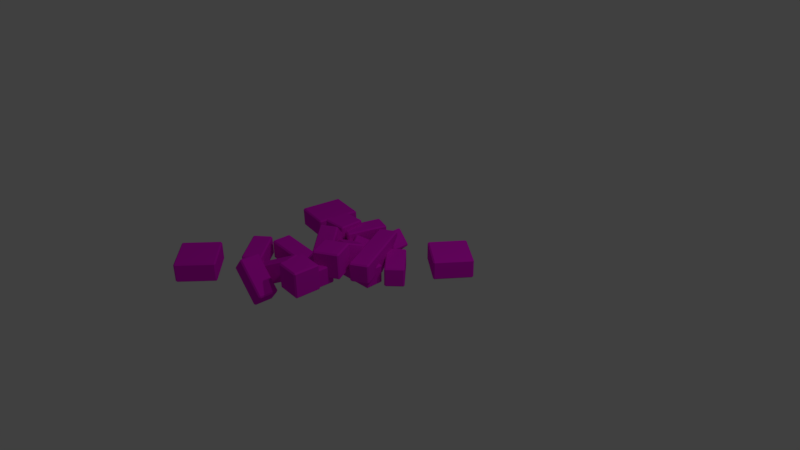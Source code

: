 # Source: dead.blend  (saved by Blender 2.79.0; exported with 4.5.12 LTS)
import bpy
from mathutils import Matrix  # noqa: F401  (used for matrix-valued properties, if any)

bpy.ops.wm.read_factory_settings(use_empty=True)
scene = bpy.context.scene
scene.name = 'Scene'

# ---- collections
col_collection_1 = bpy.data.collections.new('Collection 1'); scene.collection.children.link(col_collection_1)

# ---- materials (node trees are filled in below, after node groups)
mat_material_007 = bpy.data.materials.new('Material.007')
mat_material_007.alpha_threshold = 0.0
mat_material_007.use_transparent_shadow = False
mat_material_007.diffuse_color = (0.8, 0.008331, 0.6914, 1.0)
mat_material_007.roughness = 0.5
mat_material_007.line_color = (0.0, 0.0, 0.0, 1.0)

# ---- material node trees

# ---- world
world_world = bpy.data.worlds.new('World'); scene.world = world_world
world_world.color = (0.05088, 0.05088, 0.05088)
world_world.use_sun_shadow = False
world_world.sun_shadow_jitter_overblur = 0.0
world_world.cycles.sampling_method = 'MANUAL'

# ---- cameras
cam_camera = bpy.data.cameras.new('Camera')
cam_camera.clip_end = 100.0
cam_camera.lens = 35.0
cam_camera.sensor_width = 32.0
cam_camera.sensor_height = 18.0
cam_camera.ortho_scale = 7.314
cam_camera.dof.focus_distance = 0.0
cam_camera.dof.aperture_fstop = 128.0
cam_camera_001 = bpy.data.cameras.new('Camera.001')
cam_camera_001.clip_end = 100.0
cam_camera_001.lens = 35.0
cam_camera_001.sensor_width = 32.0
cam_camera_001.sensor_height = 18.0
cam_camera_001.ortho_scale = 7.314
cam_camera_001.dof.focus_distance = 0.0
cam_camera_001.dof.aperture_fstop = 128.0

# ---- lights
light_lamp = bpy.data.lights.new('Lamp', 'POINT')
light_lamp.transmission_factor = 0.0
light_lamp.cutoff_distance = 30.0
light_lamp.energy = 100.0
light_lamp.shadow_buffer_clip_start = 1.001
light_lamp.shadow_soft_size = 0.1
light_lamp.shadow_maximum_resolution = 0.006
light_lamp.use_absolute_resolution = True
light_lamp_001 = bpy.data.lights.new('Lamp.001', 'POINT')
light_lamp_001.transmission_factor = 0.0
light_lamp_001.cutoff_distance = 30.0
light_lamp_001.energy = 100.0
light_lamp_001.shadow_buffer_clip_start = 1.001
light_lamp_001.shadow_soft_size = 0.1
light_lamp_001.shadow_maximum_resolution = 0.006
light_lamp_001.use_absolute_resolution = True

# ---- meshes
me_cube_006 = bpy.data.meshes.new('Cube.006')
me_cube_006.from_pydata([(1.0, 0.9, -0.9), (0.9, 0.9, -1.0), (0.9, 1.0, -0.9), (1.0, -0.9, -0.9), (0.9, -1.0, -0.9), (0.9, -0.9, -1.0), (-0.9, -1.0, -0.9), (-1.0, -0.9, -0.9), (-0.9, -0.9, -1.0), (-0.9, 1.0, -0.9), (-0.9, 0.9, -1.0), (-1.0, 0.9, -0.9), (0.9, 1.0, 0.9), (0.9, 0.9, 1.0), (1.0, 0.9, 0.9), (0.9, -1.0, 0.9), (1.0, -0.9, 0.9), (0.9, -0.9, 1.0), (-1.0, -0.9, 0.9), (-0.9, -1.0, 0.9), (-0.9, -0.9, 1.0), (-1.0, 0.9, 0.9), (-0.9, 0.9, 1.0), (-0.9, 1.0, 0.9), (1.2, -0.2774, -0.8119), (1.234, -0.2211, -0.937), (1.224, -0.1384, -0.8227), (1.863, -1.345, -1.11), (1.99, -1.371, -1.168), (1.897, -1.289, -1.236), (4.01, 0.1384, -2.077), (4.034, 0.2774, -2.088), (3.918, 0.2211, -2.145), (3.244, 1.371, -1.733), (3.255, 1.289, -1.847), (3.371, 1.345, -1.79), (1.754, -0.1384, 0.3552), (1.847, -0.2211, 0.4233), (1.73, -0.2774, 0.366), (2.52, -1.371, 0.01036), (2.393, -1.345, 0.06741), (2.51, -1.289, 0.1247), (4.565, 0.2774, -0.9103), (4.541, 0.1384, -0.8995), (4.53, 0.2211, -0.7852), (3.901, 1.345, -0.6117), (3.867, 1.289, -0.4866), (3.775, 1.371, -0.5546), (4.483, 2.495, -0.3089), (4.474, 2.495, -0.4501), (4.408, 2.595, -0.3751), (4.483, 1.203, -0.3089), (4.408, 1.103, -0.3751), (4.474, 1.203, -0.4501), (2.212, 1.103, -2.315), (2.137, 1.203, -2.381), (2.278, 1.203, -2.39), (2.212, 2.595, -2.315), (2.278, 2.495, -2.39), (2.137, 2.495, -2.381), (3.552, 2.595, 0.5929), (3.486, 2.495, 0.6678), (3.627, 2.495, 0.6591), (3.552, 1.103, 0.5929), (3.627, 1.203, 0.6591), (3.486, 1.203, 0.6678), (1.282, 1.203, -1.413), (1.357, 1.103, -1.347), (1.291, 1.203, -1.272), (1.282, 2.495, -1.413), (1.291, 2.495, -1.272), (1.357, 2.595, -1.347), (9.864, 3.94, -1.507), (9.784, 4.001, -1.607), (9.845, 4.08, -1.507), (8.164, 1.707, -1.507), (8.024, 1.688, -1.507), (8.085, 1.767, -1.607), (5.584, 3.544, -1.507), (5.565, 3.685, -1.507), (5.645, 3.624, -1.607), (7.405, 5.937, -1.507), (7.344, 5.857, -1.607), (7.264, 5.918, -1.507), (9.845, 4.08, -0.2152), (9.784, 4.001, -0.1152), (9.864, 3.94, -0.2152), (8.024, 1.688, -0.2152), (8.164, 1.707, -0.2152), (8.085, 1.767, -0.1152), (5.565, 3.685, -0.2152), (5.584, 3.544, -0.2152), (5.645, 3.624, -0.1152), (7.264, 5.918, -0.2152), (7.344, 5.857, -0.1152), (7.405, 5.937, -0.2152), (7.356, -0.6872, -1.507), (7.286, -0.6154, -1.607), (7.358, -0.5458, -1.507), (6.428, -1.586, -1.507), (6.287, -1.584, -1.507), (6.359, -1.515, -1.607), (4.222, 0.5458, -1.507), (4.225, 0.6872, -1.507), (4.294, 0.6154, -1.607), (5.293, 1.584, -1.507), (5.222, 1.515, -1.607), (5.152, 1.586, -1.507), (7.358, -0.5458, -0.2152), (7.286, -0.6154, -0.1152), (7.356, -0.6872, -0.2152), (6.287, -1.584, -0.2152), (6.428, -1.586, -0.2152), (6.359, -1.515, -0.1152), (4.225, 0.6872, -0.2152), (4.222, 0.5458, -0.2152), (4.294, 0.6154, -0.1152), (5.152, 1.586, -0.2152), (5.222, 1.515, -0.1152), (5.293, 1.584, -0.2152), (-0.01697, -1.38, -1.507), (0.08303, -1.38, -1.607), (0.08303, -1.28, -1.507), (-0.01697, -2.672, -1.507), (0.08303, -2.772, -1.507), (0.08303, -2.672, -1.607), (5.681, -2.772, -1.507), (5.781, -2.672, -1.507), (5.681, -2.672, -1.607), (5.681, -1.28, -1.507), (5.681, -1.38, -1.607), (5.781, -1.38, -1.507), (0.08303, -1.28, -0.2152), (0.08303, -1.38, -0.1152), (-0.01697, -1.38, -0.2152), (0.08303, -2.772, -0.2152), (-0.01697, -2.672, -0.2152), (0.08303, -2.672, -0.1152), (5.781, -2.672, -0.2152), (5.681, -2.772, -0.2152), (5.681, -2.672, -0.1152), (5.781, -1.38, -0.2152), (5.681, -1.38, -0.1152), (5.681, -1.28, -0.2152), (5.95, 0.3476, -1.653), (5.992, 0.4412, -1.75), (6.084, 0.3943, -1.653), (4.328, 1.127, -1.603), (4.282, 1.261, -1.598), (4.371, 1.221, -1.7), (5.063, 2.882, -1.549), (5.196, 2.928, -1.55), (5.151, 2.842, -1.652), (6.864, 2.015, -1.605), (6.773, 2.062, -1.702), (6.818, 2.149, -1.599), (6.108, 0.3294, 0.1459), (6.019, 0.3691, 0.2486), (5.974, 0.2826, 0.146), (4.306, 1.196, 0.2011), (4.352, 1.062, 0.1957), (4.397, 1.149, 0.2983), (5.22, 2.863, 0.2492), (5.086, 2.817, 0.2493), (5.178, 2.77, 0.3464), (6.842, 2.084, 0.1994), (6.8, 1.99, 0.2967), (6.888, 1.95, 0.194), (4.804, 0.6744, -1.537), (4.838, 0.6237, -1.665), (4.919, 0.593, -1.553), (3.55, 0.5503, -1.824), (3.471, 0.4496, -1.884), (3.585, 0.4995, -1.952), (3.943, -1.991, -2.889), (4.057, -2.073, -2.904), (4.056, -1.941, -2.957), (5.39, -1.848, -2.558), (5.31, -1.817, -2.67), (5.311, -1.948, -2.617), (4.704, 0.07283, -0.3899), (4.591, 0.02295, -0.3221), (4.59, 0.1543, -0.3746), (3.257, -0.07053, -0.7209), (3.336, 0.03011, -0.6613), (3.337, -0.1012, -0.6087), (3.843, -2.593, -1.741), (3.728, -2.511, -1.726), (3.809, -2.542, -1.614), (5.096, -2.469, -1.455), (5.062, -2.418, -1.327), (5.176, -2.368, -1.395), (5.884, -3.501, -1.199), (5.886, -3.488, -1.34), (6.006, -3.474, -1.266), (4.72, -2.941, -1.164), (4.662, -2.828, -1.225), (4.722, -2.928, -1.304), (5.588, -0.7809, -3.105), (5.71, -0.7543, -3.172), (5.649, -0.8811, -3.184), (6.932, -1.427, -3.146), (6.812, -1.441, -3.22), (6.874, -1.314, -3.207), (6.39, -2.739, -0.276), (6.329, -2.639, -0.1966), (6.268, -2.765, -0.2091), (5.046, -2.093, -0.2348), (5.104, -2.206, -0.1734), (5.165, -2.079, -0.1609), (6.094, -0.01887, -2.182), (5.972, -0.04544, -2.115), (6.092, -0.03182, -2.041), (7.258, -0.5783, -2.217), (7.256, -0.5913, -2.076), (7.316, -0.6915, -2.156), (4.836, -8.93, -2.58), (4.924, -8.881, -2.68), (4.971, -8.974, -2.584), (3.561, -6.432, -2.473), (3.605, -6.298, -2.469), (3.649, -6.383, -2.573), (6.336, -4.904, -2.455), (6.471, -4.948, -2.458), (6.38, -4.99, -2.559), (7.702, -7.58, -2.57), (7.655, -7.488, -2.666), (7.746, -7.446, -2.565), (4.988, -9.02, -1.293), (4.944, -8.935, -1.189), (4.853, -8.977, -1.289), (3.622, -6.345, -1.178), (3.578, -6.479, -1.182), (3.669, -6.437, -1.082), (6.488, -4.995, -1.167), (6.353, -4.951, -1.164), (6.4, -5.044, -1.068), (7.763, -7.492, -1.275), (7.675, -7.541, -1.175), (7.719, -7.627, -1.279), (1.755, -4.667, -2.385), (1.849, -4.632, -2.485), (1.881, -4.731, -2.389), (1.347, -3.443, -2.336), (1.411, -3.316, -2.332), (1.441, -3.408, -2.436), (4.225, -2.379, -2.336), (4.352, -2.442, -2.34), (4.255, -2.47, -2.439), (4.696, -3.794, -2.393), (4.663, -3.695, -2.489), (4.759, -3.667, -2.389), (1.899, -4.777, -1.099), (1.868, -4.686, -0.9947), (1.772, -4.714, -1.095), (1.428, -3.363, -1.041), (1.364, -3.489, -1.045), (1.461, -3.461, -0.9451), (4.369, -2.489, -1.049), (4.242, -2.426, -1.045), (4.275, -2.524, -0.9487), (4.777, -3.714, -1.098), (4.683, -3.749, -0.9984), (4.713, -3.84, -1.102), (4.329, 2.273, -2.169), (4.284, 2.186, -2.272), (4.376, 2.14, -2.175), (3.165, 2.832, -2.133), (3.032, 2.786, -2.133), (3.12, 2.746, -2.236), (0.6033, -2.256, -2.283), (0.65, -2.39, -2.288), (0.692, -2.296, -2.386), (1.947, -2.902, -2.324), (1.856, -2.856, -2.421), (1.814, -2.949, -2.324), (4.393, 2.093, -0.8837), (4.304, 2.133, -0.781), (4.346, 2.226, -0.8782), (3.049, 2.739, -0.8425), (3.182, 2.786, -0.8425), (3.14, 2.692, -0.7453), (0.6672, -2.436, -0.9976), (0.6204, -2.303, -0.9922), (0.7119, -2.35, -0.895), (1.831, -2.996, -1.033), (1.876, -2.909, -0.9307), (1.964, -2.949, -1.033), (-3.211, 2.4, -0.8005), (-3.26, 2.317, -0.9042), (-3.348, 2.365, -0.8049), (-1.664, 1.481, -0.7893), (-1.629, 1.344, -0.7925), (-1.712, 1.397, -0.893), (-2.547, -0.2032, -0.86), (-2.684, -0.238, -0.8644), (-2.631, -0.1492, -0.9606), (-4.267, 0.8183, -0.8725), (-4.178, 0.7701, -0.9718), (-4.232, 0.6813, -0.8756), (-3.393, 2.313, 0.9938), (-3.309, 2.259, 1.094), (-3.256, 2.347, 0.9982), (-1.673, 1.291, 1.006), (-1.708, 1.428, 1.009), (-1.762, 1.339, 1.106), (-2.728, -0.2904, 0.9343), (-2.591, -0.2555, 0.9387), (-2.68, -0.2074, 1.038), (-4.276, 0.6289, 0.9231), (-4.227, 0.7119, 1.027), (-4.311, 0.7659, 0.9262), (-2.099, 1.968, -0.6976), (-2.127, 2.029, -0.8217), (-2.206, 2.059, -0.7084), (-0.836, 2.001, -0.9645), (-0.7473, 2.098, -1.017), (-0.8638, 2.063, -1.089), (-0.9921, 4.632, -1.859), (-1.099, 4.724, -1.87), (-1.109, 4.596, -1.931), (-2.451, 4.593, -1.551), (-2.372, 4.563, -1.664), (-2.363, 4.69, -1.603), (-1.965, 2.481, 0.4885), (-1.848, 2.516, 0.5605), (-1.858, 2.389, 0.4993), (-0.5056, 2.519, 0.1804), (-0.5943, 2.422, 0.2324), (-0.5847, 2.549, 0.2937), (-0.8573, 5.145, -0.6732), (-0.7504, 5.053, -0.6624), (-0.8295, 5.083, -0.5491), (-2.121, 5.112, -0.4063), (-2.093, 5.05, -0.2822), (-2.21, 5.015, -0.3542), (-2.82, 6.189, -0.08908), (-2.821, 6.186, -0.2305), (-2.943, 6.178, -0.1587), (-1.71, 5.53, -0.08103), (-1.66, 5.416, -0.1494), (-1.711, 5.526, -0.2224), (-2.733, 3.586, -2.17), (-2.855, 3.575, -2.24), (-2.783, 3.696, -2.243), (-4.015, 4.348, -2.18), (-3.894, 4.356, -2.251), (-3.966, 4.234, -2.248), (-3.403, 5.415, 0.7765), (-3.352, 5.305, 0.8495), (-3.28, 5.426, 0.8461), (-2.12, 4.653, 0.7858), (-2.17, 4.766, 0.8542), (-2.242, 4.645, 0.8576), (-3.315, 2.811, -1.305), (-3.193, 2.823, -1.235), (-3.314, 2.815, -1.163), (-4.426, 3.471, -1.313), (-4.425, 3.475, -1.171), (-4.475, 3.585, -1.244), (-1.288, 11.59, -1.093), (-1.379, 11.55, -1.197), (-1.419, 11.64, -1.095), (-0.2352, 8.986, -1.143), (-0.2903, 8.855, -1.148), (-0.3254, 8.951, -1.246), (-3.131, 7.707, -1.251), (-3.262, 7.762, -1.253), (-3.167, 7.803, -1.35), (-4.26, 10.49, -1.198), (-4.22, 10.4, -1.3), (-4.315, 10.36, -1.203), (-1.45, 11.6, 0.196), (-1.415, 11.51, 0.2941), (-1.32, 11.55, 0.1976), (-0.322, 8.818, 0.1425), (-0.2669, 8.948, 0.1477), (-0.362, 8.908, 0.2442), (-3.293, 7.725, 0.0378), (-3.163, 7.669, 0.03938), (-3.203, 7.759, 0.1411), (-4.346, 10.33, 0.08768), (-4.256, 10.36, 0.191), (-4.291, 10.46, 0.09282), (1.411, 7.068, -1.159), (1.316, 7.048, -1.262), (1.29, 7.142, -1.159), (1.71, 5.812, -1.188), (1.636, 5.692, -1.193), (1.616, 5.792, -1.291), (-1.248, 5.005, -1.284), (-1.369, 5.079, -1.285), (-1.269, 5.106, -1.382), (-1.594, 6.456, -1.25), (-1.569, 6.362, -1.352), (-1.668, 6.336, -1.255), (1.258, 7.105, 0.1314), (1.279, 7.005, 0.2291), (1.379, 7.031, 0.1322), (1.605, 5.654, 0.09771), (1.679, 5.775, 0.103), (1.579, 5.748, 0.1999), (-1.4, 5.042, 0.006138), (-1.28, 4.968, 0.006936), (-1.305, 5.062, 0.1091), (-1.7, 6.298, 0.03536), (-1.605, 6.318, 0.1383), (-1.626, 6.418, 0.04068), (-1.755, 0.3791, -1.431), (-1.702, 0.4679, -1.527), (-1.79, 0.5161, -1.428), (-0.6444, -0.2806, -1.423), (-0.5074, -0.2458, -1.419), (-0.591, -0.1918, -1.519), (2.349, 4.565, -1.208), (2.314, 4.702, -1.205), (2.265, 4.619, -1.309), (1.066, 5.326, -1.218), (1.154, 5.278, -1.317), (1.203, 5.361, -1.213), (-1.822, 0.4785, -0.1371), (-1.738, 0.4245, -0.03652), (-1.787, 0.3415, -0.1402), (-0.5391, -0.2834, -0.1278), (-0.6761, -0.3182, -0.1322), (-0.6275, -0.2352, -0.02848), (2.282, 4.664, 0.0855), (2.317, 4.527, 0.08236), (2.228, 4.575, 0.1817), (1.171, 5.324, 0.07745), (1.118, 5.235, 0.1736), (1.034, 5.289, 0.07308)], [], [(12, 2, 9, 23), (24, 38, 40, 27), (1, 5, 8, 10), (7, 18, 21, 11), (13, 22, 20, 17), (4, 15, 19, 6), (36, 26, 33, 47), (48, 62, 64, 51), (25, 29, 32, 34), (31, 42, 45, 35), (37, 46, 44, 41), (28, 39, 43, 30), (60, 50, 57, 71), (72, 86, 88, 75), (49, 53, 56, 58), (55, 66, 69, 59), (61, 70, 68, 65), (52, 63, 67, 54), (84, 74, 81, 95), (96, 110, 112, 99), (73, 77, 80, 82), (79, 90, 93, 83), (85, 94, 92, 89), (76, 87, 91, 78), (108, 98, 105, 119), (120, 134, 136, 123), (97, 101, 104, 106), (103, 114, 117, 107), (109, 118, 116, 113), (100, 111, 115, 102), (132, 122, 129, 143), (121, 125, 128, 130), (127, 138, 141, 131), (133, 142, 140, 137), (124, 135, 139, 126), (0, 1, 2), (3, 4, 5), (6, 7, 8), (9, 10, 11), (12, 13, 14), (15, 16, 17), (18, 19, 20), (21, 22, 23), (24, 25, 26), (27, 28, 29), (30, 31, 32), (33, 34, 35), (36, 37, 38), (39, 40, 41), (42, 43, 44), (45, 46, 47), (48, 49, 50), (51, 52, 53), (54, 55, 56), (57, 58, 59), (60, 61, 62), (63, 64, 65), (66, 67, 68), (69, 70, 71), (72, 73, 74), (75, 76, 77), (78, 79, 80), (81, 82, 83), (84, 85, 86), (87, 88, 89), (90, 91, 92), (93, 94, 95), (96, 97, 98), (99, 100, 101), (102, 103, 104), (105, 106, 107), (108, 109, 110), (111, 112, 113), (114, 115, 116), (117, 118, 119), (120, 121, 122), (123, 124, 125), (126, 127, 128), (129, 130, 131), (132, 133, 134), (135, 136, 137), (138, 139, 140), (141, 142, 143), (0, 3, 5, 1), (1, 10, 9, 2), (2, 12, 14, 0), (4, 6, 8, 5), (3, 16, 15, 4), (7, 11, 10, 8), (6, 19, 18, 7), (11, 21, 23, 9), (13, 17, 16, 14), (12, 23, 22, 13), (17, 20, 19, 15), (20, 22, 21, 18), (24, 27, 29, 25), (25, 34, 33, 26), (26, 36, 38, 24), (28, 30, 32, 29), (27, 40, 39, 28), (31, 35, 34, 32), (30, 43, 42, 31), (35, 45, 47, 33), (37, 41, 40, 38), (36, 47, 46, 37), (41, 44, 43, 39), (44, 46, 45, 42), (48, 51, 53, 49), (49, 58, 57, 50), (50, 60, 62, 48), (52, 54, 56, 53), (51, 64, 63, 52), (55, 59, 58, 56), (54, 67, 66, 55), (59, 69, 71, 57), (61, 65, 64, 62), (60, 71, 70, 61), (65, 68, 67, 63), (68, 70, 69, 66), (72, 75, 77, 73), (73, 82, 81, 74), (74, 84, 86, 72), (76, 78, 80, 77), (75, 88, 87, 76), (79, 83, 82, 80), (78, 91, 90, 79), (83, 93, 95, 81), (85, 89, 88, 86), (84, 95, 94, 85), (89, 92, 91, 87), (92, 94, 93, 90), (96, 99, 101, 97), (97, 106, 105, 98), (98, 108, 110, 96), (100, 102, 104, 101), (99, 112, 111, 100), (103, 107, 106, 104), (102, 115, 114, 103), (107, 117, 119, 105), (109, 113, 112, 110), (108, 119, 118, 109), (113, 116, 115, 111), (116, 118, 117, 114), (120, 123, 125, 121), (121, 130, 129, 122), (122, 132, 134, 120), (124, 126, 128, 125), (123, 136, 135, 124), (127, 131, 130, 128), (126, 139, 138, 127), (131, 141, 143, 129), (133, 137, 136, 134), (132, 143, 142, 133), (137, 140, 139, 135), (140, 142, 141, 138), (0, 14, 16, 3), (156, 146, 153, 167), (168, 182, 184, 171), (145, 149, 152, 154), (151, 162, 165, 155), (157, 166, 164, 161), (148, 159, 163, 150), (180, 170, 177, 191), (192, 206, 208, 195), (169, 173, 176, 178), (175, 186, 189, 179), (181, 190, 188, 185), (172, 183, 187, 174), (204, 194, 201, 215), (216, 230, 232, 219), (193, 197, 200, 202), (199, 210, 213, 203), (205, 214, 212, 209), (196, 207, 211, 198), (228, 218, 225, 239), (240, 254, 256, 243), (217, 221, 224, 226), (223, 234, 237, 227), (229, 238, 236, 233), (220, 231, 235, 222), (252, 242, 249, 263), (264, 278, 280, 267), (241, 245, 248, 250), (247, 258, 261, 251), (253, 262, 260, 257), (244, 255, 259, 246), (276, 266, 273, 287), (265, 269, 272, 274), (271, 282, 285, 275), (277, 286, 284, 281), (268, 279, 283, 270), (144, 145, 146), (147, 148, 149), (150, 151, 152), (153, 154, 155), (156, 157, 158), (159, 160, 161), (162, 163, 164), (165, 166, 167), (168, 169, 170), (171, 172, 173), (174, 175, 176), (177, 178, 179), (180, 181, 182), (183, 184, 185), (186, 187, 188), (189, 190, 191), (192, 193, 194), (195, 196, 197), (198, 199, 200), (201, 202, 203), (204, 205, 206), (207, 208, 209), (210, 211, 212), (213, 214, 215), (216, 217, 218), (219, 220, 221), (222, 223, 224), (225, 226, 227), (228, 229, 230), (231, 232, 233), (234, 235, 236), (237, 238, 239), (240, 241, 242), (243, 244, 245), (246, 247, 248), (249, 250, 251), (252, 253, 254), (255, 256, 257), (258, 259, 260), (261, 262, 263), (264, 265, 266), (267, 268, 269), (270, 271, 272), (273, 274, 275), (276, 277, 278), (279, 280, 281), (282, 283, 284), (285, 286, 287), (144, 147, 149, 145), (145, 154, 153, 146), (146, 156, 158, 144), (148, 150, 152, 149), (147, 160, 159, 148), (151, 155, 154, 152), (150, 163, 162, 151), (155, 165, 167, 153), (157, 161, 160, 158), (156, 167, 166, 157), (161, 164, 163, 159), (164, 166, 165, 162), (168, 171, 173, 169), (169, 178, 177, 170), (170, 180, 182, 168), (172, 174, 176, 173), (171, 184, 183, 172), (175, 179, 178, 176), (174, 187, 186, 175), (179, 189, 191, 177), (181, 185, 184, 182), (180, 191, 190, 181), (185, 188, 187, 183), (188, 190, 189, 186), (192, 195, 197, 193), (193, 202, 201, 194), (194, 204, 206, 192), (196, 198, 200, 197), (195, 208, 207, 196), (199, 203, 202, 200), (198, 211, 210, 199), (203, 213, 215, 201), (205, 209, 208, 206), (204, 215, 214, 205), (209, 212, 211, 207), (212, 214, 213, 210), (216, 219, 221, 217), (217, 226, 225, 218), (218, 228, 230, 216), (220, 222, 224, 221), (219, 232, 231, 220), (223, 227, 226, 224), (222, 235, 234, 223), (227, 237, 239, 225), (229, 233, 232, 230), (228, 239, 238, 229), (233, 236, 235, 231), (236, 238, 237, 234), (240, 243, 245, 241), (241, 250, 249, 242), (242, 252, 254, 240), (244, 246, 248, 245), (243, 256, 255, 244), (247, 251, 250, 248), (246, 259, 258, 247), (251, 261, 263, 249), (253, 257, 256, 254), (252, 263, 262, 253), (257, 260, 259, 255), (260, 262, 261, 258), (264, 267, 269, 265), (265, 274, 273, 266), (266, 276, 278, 264), (268, 270, 272, 269), (267, 280, 279, 268), (271, 275, 274, 272), (270, 283, 282, 271), (275, 285, 287, 273), (277, 281, 280, 278), (276, 287, 286, 277), (281, 284, 283, 279), (284, 286, 285, 282), (144, 158, 160, 147), (300, 290, 297, 311), (312, 326, 328, 315), (289, 293, 296, 298), (295, 306, 309, 299), (301, 310, 308, 305), (292, 303, 307, 294), (324, 314, 321, 335), (336, 350, 352, 339), (313, 317, 320, 322), (319, 330, 333, 323), (325, 334, 332, 329), (316, 327, 331, 318), (348, 338, 345, 359), (360, 374, 376, 363), (337, 341, 344, 346), (343, 354, 357, 347), (349, 358, 356, 353), (340, 351, 355, 342), (372, 362, 369, 383), (384, 398, 400, 387), (361, 365, 368, 370), (367, 378, 381, 371), (373, 382, 380, 377), (364, 375, 379, 366), (396, 386, 393, 407), (408, 422, 424, 411), (385, 389, 392, 394), (391, 402, 405, 395), (397, 406, 404, 401), (388, 399, 403, 390), (420, 410, 417, 431), (409, 413, 416, 418), (415, 426, 429, 419), (421, 430, 428, 425), (412, 423, 427, 414), (288, 289, 290), (291, 292, 293), (294, 295, 296), (297, 298, 299), (300, 301, 302), (303, 304, 305), (306, 307, 308), (309, 310, 311), (312, 313, 314), (315, 316, 317), (318, 319, 320), (321, 322, 323), (324, 325, 326), (327, 328, 329), (330, 331, 332), (333, 334, 335), (336, 337, 338), (339, 340, 341), (342, 343, 344), (345, 346, 347), (348, 349, 350), (351, 352, 353), (354, 355, 356), (357, 358, 359), (360, 361, 362), (363, 364, 365), (366, 367, 368), (369, 370, 371), (372, 373, 374), (375, 376, 377), (378, 379, 380), (381, 382, 383), (384, 385, 386), (387, 388, 389), (390, 391, 392), (393, 394, 395), (396, 397, 398), (399, 400, 401), (402, 403, 404), (405, 406, 407), (408, 409, 410), (411, 412, 413), (414, 415, 416), (417, 418, 419), (420, 421, 422), (423, 424, 425), (426, 427, 428), (429, 430, 431), (288, 291, 293, 289), (289, 298, 297, 290), (290, 300, 302, 288), (292, 294, 296, 293), (291, 304, 303, 292), (295, 299, 298, 296), (294, 307, 306, 295), (299, 309, 311, 297), (301, 305, 304, 302), (300, 311, 310, 301), (305, 308, 307, 303), (308, 310, 309, 306), (312, 315, 317, 313), (313, 322, 321, 314), (314, 324, 326, 312), (316, 318, 320, 317), (315, 328, 327, 316), (319, 323, 322, 320), (318, 331, 330, 319), (323, 333, 335, 321), (325, 329, 328, 326), (324, 335, 334, 325), (329, 332, 331, 327), (332, 334, 333, 330), (336, 339, 341, 337), (337, 346, 345, 338), (338, 348, 350, 336), (340, 342, 344, 341), (339, 352, 351, 340), (343, 347, 346, 344), (342, 355, 354, 343), (347, 357, 359, 345), (349, 353, 352, 350), (348, 359, 358, 349), (353, 356, 355, 351), (356, 358, 357, 354), (360, 363, 365, 361), (361, 370, 369, 362), (362, 372, 374, 360), (364, 366, 368, 365), (363, 376, 375, 364), (367, 371, 370, 368), (366, 379, 378, 367), (371, 381, 383, 369), (373, 377, 376, 374), (372, 383, 382, 373), (377, 380, 379, 375), (380, 382, 381, 378), (384, 387, 389, 385), (385, 394, 393, 386), (386, 396, 398, 384), (388, 390, 392, 389), (387, 400, 399, 388), (391, 395, 394, 392), (390, 403, 402, 391), (395, 405, 407, 393), (397, 401, 400, 398), (396, 407, 406, 397), (401, 404, 403, 399), (404, 406, 405, 402), (408, 411, 413, 409), (409, 418, 417, 410), (410, 420, 422, 408), (412, 414, 416, 413), (411, 424, 423, 412), (415, 419, 418, 416), (414, 427, 426, 415), (419, 429, 431, 417), (421, 425, 424, 422), (420, 431, 430, 421), (425, 428, 427, 423), (428, 430, 429, 426), (288, 302, 304, 291)])
me_cube_006.materials.append(mat_material_007)
me_cube_006.use_remesh_preserve_volume = False
me_cube_006.use_remesh_preserve_attributes = False
me_cube_006.use_mirror_vertex_groups = False
me_cube_006.update()

# ---- objects
ob_lamp = bpy.data.objects.new('Lamp', light_lamp)
ob_camera = bpy.data.objects.new('Camera', cam_camera)
ob_camera_001 = bpy.data.objects.new('Camera.001', cam_camera_001)
ob_cube_000 = bpy.data.objects.new('Cube.000', me_cube_006)
ob_lamp_001 = bpy.data.objects.new('Lamp.001', light_lamp_001)

# ---- transforms, parenting, visibility, modifiers, constraints
ob_lamp.location = (4.076, 1.005, 5.904)
ob_lamp.rotation_euler = (0.6503, 0.05522, 1.866)
ob_lamp.lock_rotations_4d = False
ob_lamp.empty_display_type = 'ARROWS'
ob_lamp.color = (0.0, 0.0, 0.0, 0.0)
ob_lamp.lineart.crease_threshold = 0.0
ob_camera.location = (7.481, -6.508, 5.344)
ob_camera.rotation_euler = (1.109, 0.0, 0.8149)
ob_camera.lock_rotations_4d = False
ob_camera.empty_display_type = 'ARROWS'
ob_camera.color = (0.0, 0.0, 0.0, 0.0)
ob_camera.display_type = 'WIRE'
ob_camera.lineart.crease_threshold = 0.0
ob_camera_001.location = (5.601, -8.57, 5.647)
ob_camera_001.rotation_euler = (1.113, -0.2158, 0.5044)
ob_camera_001.lock_rotations_4d = False
ob_camera_001.empty_display_type = 'ARROWS'
ob_camera_001.color = (0.0, 0.0, 0.0, 0.0)
ob_camera_001.display_type = 'WIRE'
ob_camera_001.lineart.crease_threshold = 0.0
ob_cube_000.location = (0.1642, -0.7392, 0.2624)
ob_cube_000.rotation_euler = (-0.03609, -0.01329, 2.02)
ob_cube_000.scale = (0.1697, 0.1697, 0.1697)
ob_cube_000.lock_rotations_4d = False
ob_cube_000.empty_display_type = 'ARROWS'
ob_cube_000.lineart.crease_threshold = 0.0
ob_lamp_001.location = (4.482, -0.4737, 6.891)
ob_lamp_001.rotation_euler = (0.4648, -0.05526, 1.556)
ob_lamp_001.lock_rotations_4d = False
ob_lamp_001.empty_display_type = 'ARROWS'
ob_lamp_001.color = (0.0, 0.0, 0.0, 0.0)
ob_lamp_001.lineart.crease_threshold = 0.0

# ---- collection membership
col_collection_1.objects.link(ob_lamp)
col_collection_1.objects.link(ob_camera)
col_collection_1.objects.link(ob_camera_001)
col_collection_1.objects.link(ob_cube_000)
col_collection_1.objects.link(ob_lamp_001)

# ---- scene / render settings (as saved in the file)
scene.camera = ob_camera
scene.frame_start = 1; scene.frame_end = 250; scene.frame_set(1)
scene.render.engine = 'BLENDER_EEVEE_NEXT'
scene.render.resolution_percentage = 50
scene.render.dither_intensity = 0.0
scene.cycles.use_denoising = False
scene.cycles.samples = 128
scene.cycles.sampling_pattern = 'TABULATED_SOBOL'
scene.cycles.use_adaptive_sampling = False
scene.cycles.use_light_tree = False
scene.cycles.blur_glossy = 0.0
scene.cycles.sample_clamp_indirect = 0.0
scene.view_settings.view_transform = 'Standard'
bpy.context.view_layer.update()

